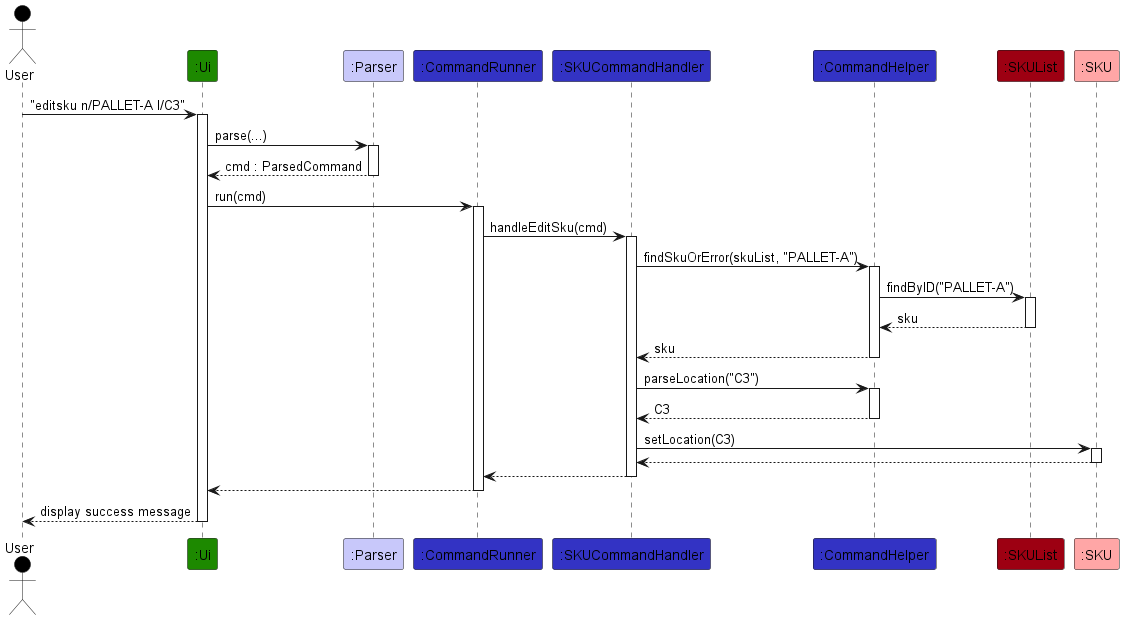

The diagram above was rendered by PlantUML. Its source (embedded in the PNG):
@startuml
!include ../style.puml

Actor User as user USER_COLOR
Participant ":Ui" as ui UI_COLOR
Participant ":Parser" as parser LOGIC_COLOR_T1
Participant ":CommandRunner" as runner LOGIC_COLOR
Participant ":SKUCommandHandler" as handler LOGIC_COLOR
Participant ":CommandHelper" as helper LOGIC_COLOR
Participant ":SKUList" as skuList MODEL_COLOR
Participant ":SKU" as sku MODEL_COLOR_T1

user -> ui ++ : "editsku n/PALLET-A l/C3"
ui -> parser ++ : parse(...)
return cmd : ParsedCommand

ui -> runner ++ : run(cmd)
runner -> handler ++ : handleEditSku(cmd)

handler -> helper ++ : findSkuOrError(skuList, "PALLET-A")
helper -> skuList ++ : findByID("PALLET-A")
return sku
return sku

handler -> helper ++ : parseLocation("C3")
return C3

handler -> sku ++ : setLocation(C3)
return

return
return
return display success message
@enduml